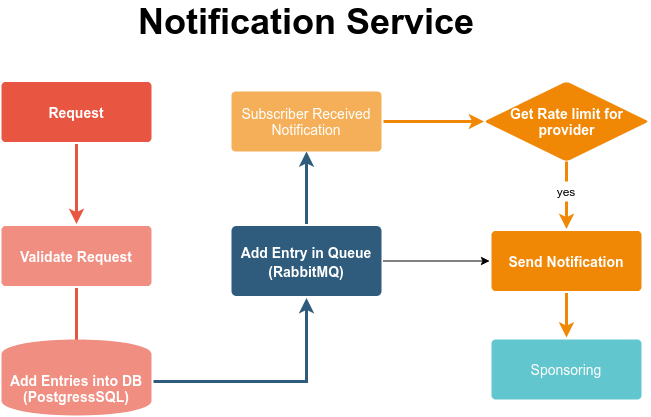

The diagram above was exported from draw.io. Its source (the exported page's mxGraphModel, read from the mxfile embedded in the PNG):
<mxGraphModel dx="1467" dy="695" grid="1" gridSize="10" guides="1" tooltips="1" connect="1" arrows="1" fold="1" page="1" pageScale="1" pageWidth="1169" pageHeight="827" background="none" math="0" shadow="0">
  <root>
    <mxCell id="0" />
    <mxCell id="1" parent="0" />
    <mxCell id="1745" value="" style="edgeStyle=none;rounded=0;jumpStyle=none;html=1;shadow=0;labelBackgroundColor=none;startArrow=none;startFill=0;endArrow=classic;endFill=1;jettySize=auto;orthogonalLoop=1;strokeColor=#2F5B7C;strokeWidth=3;fontFamily=Helvetica;fontSize=16;fontColor=#23445D;spacing=5;exitX=0.5;exitY=0;exitDx=0;exitDy=0;" parent="1" source="1749" edge="1">
      <mxGeometry relative="1" as="geometry">
        <mxPoint x="365" y="180" as="targetPoint" />
      </mxGeometry>
    </mxCell>
    <mxCell id="1748" value="" style="edgeStyle=none;rounded=0;jumpStyle=none;html=1;shadow=0;labelBackgroundColor=none;startArrow=none;startFill=0;endArrow=classic;endFill=1;jettySize=auto;orthogonalLoop=1;strokeColor=#2F5B7C;strokeWidth=3;fontFamily=Helvetica;fontSize=16;fontColor=#23445D;spacing=5;entryX=0.5;entryY=1;entryDx=0;entryDy=0;" parent="1" target="1749" edge="1">
      <mxGeometry relative="1" as="geometry">
        <mxPoint x="212" y="410" as="sourcePoint" />
        <mxPoint x="490" y="450" as="targetPoint" />
        <Array as="points">
          <mxPoint x="365" y="410" />
        </Array>
      </mxGeometry>
    </mxCell>
    <mxCell id="2rQYbbMQT3ZivIjaIWSS-1787" value="" style="edgeStyle=orthogonalEdgeStyle;rounded=0;orthogonalLoop=1;jettySize=auto;html=1;" edge="1" parent="1" source="1749" target="1764">
      <mxGeometry relative="1" as="geometry" />
    </mxCell>
    <mxCell id="1749" value="&lt;span style=&quot;font-size: 14px&quot;&gt;Add Entry in Queue&lt;/span&gt;&lt;br style=&quot;font-size: 14px&quot;&gt;&lt;span style=&quot;font-size: 14px&quot;&gt;(RabbitMQ)&lt;/span&gt;" style="rounded=1;whiteSpace=wrap;html=1;shadow=0;labelBackgroundColor=none;strokeColor=none;strokeWidth=3;fillColor=#2F5B7C;fontFamily=Helvetica;fontSize=16;fontColor=#FFFFFF;align=center;fontStyle=1;spacing=5;arcSize=7;perimeterSpacing=2;" parent="1" vertex="1">
      <mxGeometry x="290" y="254.5" width="150" height="70" as="geometry" />
    </mxCell>
    <mxCell id="1750" value="" style="edgeStyle=none;rounded=1;jumpStyle=none;html=1;shadow=0;labelBackgroundColor=none;startArrow=none;startFill=0;jettySize=auto;orthogonalLoop=1;strokeColor=#E85642;strokeWidth=3;fontFamily=Helvetica;fontSize=14;fontColor=#FFFFFF;spacing=5;fontStyle=1;fillColor=#b0e3e6;" parent="1" source="1753" target="1756" edge="1">
      <mxGeometry relative="1" as="geometry" />
    </mxCell>
    <mxCell id="1752" value="" style="edgeStyle=none;rounded=1;jumpStyle=none;html=1;shadow=0;labelBackgroundColor=none;startArrow=none;startFill=0;jettySize=auto;orthogonalLoop=1;strokeColor=#E85642;strokeWidth=3;fontFamily=Helvetica;fontSize=14;fontColor=#FFFFFF;spacing=5;fontStyle=1;fillColor=#b0e3e6;entryX=0.5;entryY=0;entryDx=0;entryDy=0;exitX=0.5;exitY=1;exitDx=0;exitDy=0;" parent="1" source="1756" edge="1">
      <mxGeometry relative="1" as="geometry">
        <mxPoint x="135" y="383.5" as="targetPoint" />
      </mxGeometry>
    </mxCell>
    <mxCell id="1753" value="Request" style="rounded=1;whiteSpace=wrap;html=1;shadow=0;labelBackgroundColor=none;strokeColor=none;strokeWidth=3;fillColor=#e85642;fontFamily=Helvetica;fontSize=14;fontColor=#FFFFFF;align=center;spacing=5;fontStyle=1;arcSize=7;perimeterSpacing=2;" parent="1" vertex="1">
      <mxGeometry x="60" y="110.5" width="150" height="60" as="geometry" />
    </mxCell>
    <mxCell id="1756" value="Validate Request" style="rounded=1;whiteSpace=wrap;html=1;shadow=0;labelBackgroundColor=none;strokeColor=none;strokeWidth=3;fillColor=#f08e81;fontFamily=Helvetica;fontSize=14;fontColor=#FFFFFF;align=center;spacing=5;fontStyle=1;arcSize=7;perimeterSpacing=2;" parent="1" vertex="1">
      <mxGeometry x="60" y="254.5" width="150" height="60" as="geometry" />
    </mxCell>
    <mxCell id="1764" value="Send Notification&lt;br&gt;" style="rounded=1;whiteSpace=wrap;html=1;shadow=0;labelBackgroundColor=none;strokeColor=none;strokeWidth=3;fillColor=#F08705;fontFamily=Helvetica;fontSize=14;fontColor=#FFFFFF;align=center;spacing=5;fontStyle=1;arcSize=7;perimeterSpacing=2;" parent="1" vertex="1">
      <mxGeometry x="550" y="259.5" width="150" height="60" as="geometry" />
    </mxCell>
    <mxCell id="1766" value="" style="edgeStyle=none;rounded=0;jumpStyle=none;html=1;shadow=0;labelBackgroundColor=none;startArrow=none;startFill=0;endArrow=classic;endFill=1;jettySize=auto;orthogonalLoop=1;strokeColor=#F08705;strokeWidth=3;fontFamily=Helvetica;fontSize=14;fontColor=#FFFFFF;spacing=5;exitX=0.5;exitY=1;exitDx=0;exitDy=0;entryX=0.5;entryY=0;entryDx=0;entryDy=0;" parent="1" source="1764" target="1776" edge="1">
      <mxGeometry relative="1" as="geometry">
        <mxPoint x="828.0791788856304" y="428" as="targetPoint" />
      </mxGeometry>
    </mxCell>
    <mxCell id="1769" value="Subscriber Received Notification" style="rounded=1;whiteSpace=wrap;html=1;shadow=0;labelBackgroundColor=none;strokeColor=none;strokeWidth=3;fillColor=#f5af58;fontFamily=Helvetica;fontSize=14;fontColor=#FFFFFF;align=center;spacing=5;arcSize=7;perimeterSpacing=2;" parent="1" vertex="1">
      <mxGeometry x="290" y="120" width="150" height="60" as="geometry" />
    </mxCell>
    <mxCell id="1776" value="Sponsoring" style="rounded=1;whiteSpace=wrap;html=1;shadow=0;labelBackgroundColor=none;strokeColor=none;strokeWidth=3;fillColor=#61c6ce;fontFamily=Helvetica;fontSize=14;fontColor=#FFFFFF;align=center;spacing=5;fontStyle=0;arcSize=7;perimeterSpacing=2;" parent="1" vertex="1">
      <mxGeometry x="550" y="368" width="150" height="60" as="geometry" />
    </mxCell>
    <mxCell id="2rQYbbMQT3ZivIjaIWSS-1781" value="&lt;span&gt;&lt;b&gt;Get Rate limit for provider&lt;/b&gt;&lt;/span&gt;" style="rhombus;whiteSpace=wrap;html=1;rounded=1;shadow=0;fontSize=14;fontColor=#FFFFFF;fontStyle=0;strokeColor=none;strokeWidth=3;fillColor=#F08705;spacing=5;arcSize=7;" vertex="1" parent="1">
      <mxGeometry x="542.5" y="110" width="165" height="80" as="geometry" />
    </mxCell>
    <mxCell id="2rQYbbMQT3ZivIjaIWSS-1783" value="" style="edgeStyle=none;rounded=0;jumpStyle=none;html=1;shadow=0;labelBackgroundColor=none;startArrow=none;startFill=0;endArrow=classic;endFill=1;jettySize=auto;orthogonalLoop=1;strokeColor=#F08705;strokeWidth=3;fontFamily=Helvetica;fontSize=14;fontColor=#FFFFFF;spacing=5;exitX=0.5;exitY=1;exitDx=0;exitDy=0;entryX=0.5;entryY=0;entryDx=0;entryDy=0;" edge="1" parent="1" source="2rQYbbMQT3ZivIjaIWSS-1790" target="1764">
      <mxGeometry relative="1" as="geometry">
        <mxPoint x="712" y="272.0880000000001" as="sourcePoint" />
        <mxPoint x="808" y="237.91199999999992" as="targetPoint" />
      </mxGeometry>
    </mxCell>
    <mxCell id="2rQYbbMQT3ZivIjaIWSS-1785" value="&lt;span&gt;Add Entries into DB&lt;/span&gt;&lt;br&gt;&lt;span&gt;(PostgressSQL)&lt;/span&gt;" style="shape=cylinder;whiteSpace=wrap;html=1;boundedLbl=1;backgroundOutline=1;rounded=1;shadow=0;fontSize=14;fontColor=#FFFFFF;fontStyle=1;strokeColor=none;strokeWidth=3;fillColor=#f08e81;spacing=5;arcSize=7;" vertex="1" parent="1">
      <mxGeometry x="60" y="368" width="150" height="76" as="geometry" />
    </mxCell>
    <mxCell id="2rQYbbMQT3ZivIjaIWSS-1788" value="" style="edgeStyle=none;rounded=0;jumpStyle=none;html=1;shadow=0;labelBackgroundColor=none;startArrow=none;startFill=0;endArrow=classic;endFill=1;jettySize=auto;orthogonalLoop=1;strokeColor=#F08705;strokeWidth=3;fontFamily=Helvetica;fontSize=14;fontColor=#FFFFFF;spacing=5;entryX=0;entryY=0.5;entryDx=0;entryDy=0;exitX=1;exitY=0.5;exitDx=0;exitDy=0;" edge="1" parent="1" source="1769" target="2rQYbbMQT3ZivIjaIWSS-1781">
      <mxGeometry relative="1" as="geometry">
        <mxPoint x="500" y="207.5" as="sourcePoint" />
        <mxPoint x="540" y="150" as="targetPoint" />
        <Array as="points">
          <mxPoint x="442" y="150" />
        </Array>
      </mxGeometry>
    </mxCell>
    <mxCell id="2rQYbbMQT3ZivIjaIWSS-1790" value="yes" style="text;html=1;strokeColor=none;fillColor=none;align=center;verticalAlign=middle;whiteSpace=wrap;rounded=0;" vertex="1" parent="1">
      <mxGeometry x="605" y="210" width="40" height="20" as="geometry" />
    </mxCell>
    <mxCell id="2rQYbbMQT3ZivIjaIWSS-1791" value="" style="edgeStyle=none;rounded=0;jumpStyle=none;html=1;shadow=0;labelBackgroundColor=none;startArrow=none;startFill=0;endArrow=none;endFill=1;jettySize=auto;orthogonalLoop=1;strokeColor=#F08705;strokeWidth=3;fontFamily=Helvetica;fontSize=14;fontColor=#FFFFFF;spacing=5;exitX=0.5;exitY=1;exitDx=0;exitDy=0;entryX=0.5;entryY=0;entryDx=0;entryDy=0;" edge="1" parent="1" source="2rQYbbMQT3ZivIjaIWSS-1781" target="2rQYbbMQT3ZivIjaIWSS-1790">
      <mxGeometry relative="1" as="geometry">
        <mxPoint x="625" y="190" as="sourcePoint" />
        <mxPoint x="625" y="257.5" as="targetPoint" />
      </mxGeometry>
    </mxCell>
    <mxCell id="2rQYbbMQT3ZivIjaIWSS-1792" value="&lt;font style=&quot;font-size: 36px&quot;&gt;&lt;b&gt;Notification Service&lt;/b&gt;&lt;/font&gt;" style="text;html=1;strokeColor=none;fillColor=none;align=center;verticalAlign=middle;whiteSpace=wrap;rounded=0;" vertex="1" parent="1">
      <mxGeometry x="135" y="40" width="460" height="20" as="geometry" />
    </mxCell>
  </root>
</mxGraphModel>